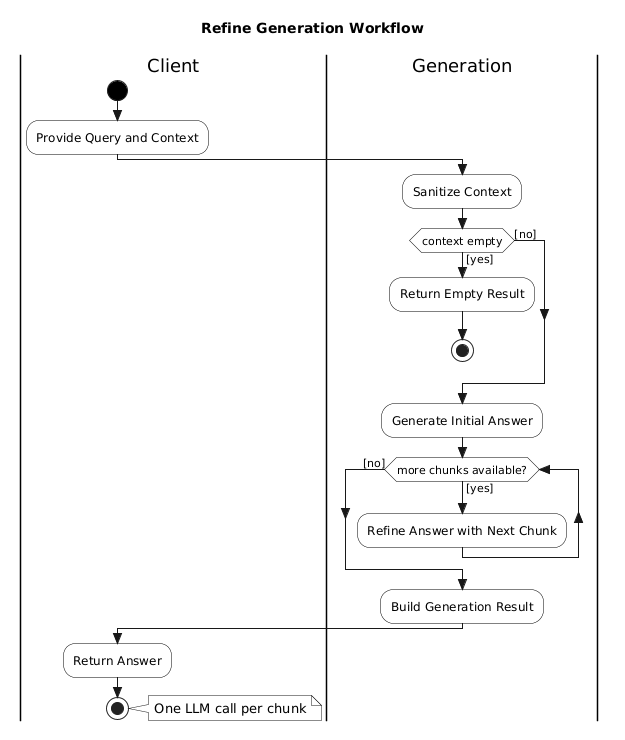

The diagram above was rendered by PlantUML. Its source (embedded in the PNG):
@startuml
skinparam style strictuml
skinparam monochrome true
skinparam shadowing false
skinparam defaultFontName Arial
skinparam activity {
  BackgroundColor white
  BorderColor black
  BarColor black
  StartColor black
  EndColor black
  DiamondBackgroundColor white
  DiamondBorderColor black
}

title Refine Generation Workflow

|Client|
start
:Provide Query and Context;

|Generation|
:Sanitize Context;

if (context empty) then ([yes])
  :Return Empty Result;
  stop
else ([no])
endif

:Generate Initial Answer;

while (more chunks available?) is ([yes])
  :Refine Answer with Next Chunk;
endwhile ([no])

:Build Generation Result;

|Client|
:Return Answer;
stop

note right
One LLM call per chunk
end note
@enduml